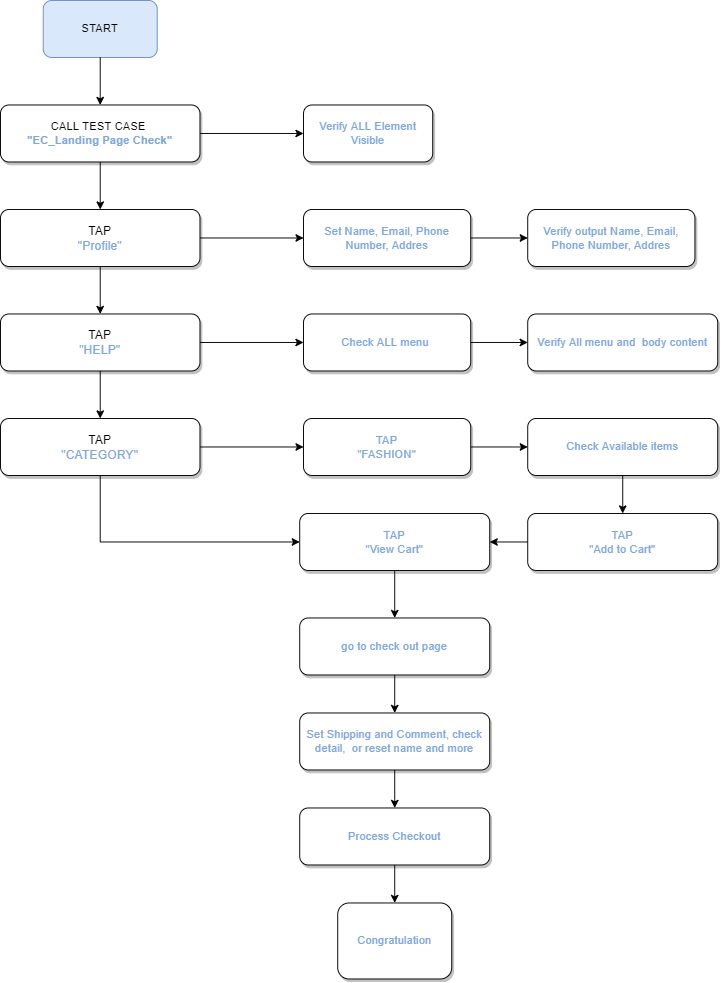

The diagram above was exported from draw.io. Its source (the exported page's mxGraphModel, read from the mxfile embedded in the PNG):
<mxGraphModel dx="868" dy="442" grid="1" gridSize="10" guides="1" tooltips="1" connect="1" arrows="1" fold="1" page="1" pageScale="1" pageWidth="827" pageHeight="1169" math="0" shadow="0">
  <root>
    <mxCell id="0" />
    <mxCell id="1" parent="0" />
    <mxCell id="t-ZKCyk1eKljcXChY6dh-1" value="START" style="rounded=1;whiteSpace=wrap;html=1;fillColor=#dae8fc;strokeColor=#6c8ebf;" vertex="1" parent="1">
      <mxGeometry x="80" y="71" width="120" height="60" as="geometry" />
    </mxCell>
    <mxCell id="t-ZKCyk1eKljcXChY6dh-7" style="edgeStyle=orthogonalEdgeStyle;rounded=0;orthogonalLoop=1;jettySize=auto;html=1;exitX=1;exitY=0.5;exitDx=0;exitDy=0;entryX=0;entryY=0.5;entryDx=0;entryDy=0;fontColor=#7EA6E0;" edge="1" parent="1" source="t-ZKCyk1eKljcXChY6dh-2" target="t-ZKCyk1eKljcXChY6dh-3">
      <mxGeometry relative="1" as="geometry" />
    </mxCell>
    <mxCell id="t-ZKCyk1eKljcXChY6dh-10" style="edgeStyle=orthogonalEdgeStyle;rounded=0;orthogonalLoop=1;jettySize=auto;html=1;exitX=0.5;exitY=1;exitDx=0;exitDy=0;entryX=0.5;entryY=0;entryDx=0;entryDy=0;fontColor=#7EA6E0;" edge="1" parent="1" source="t-ZKCyk1eKljcXChY6dh-2" target="t-ZKCyk1eKljcXChY6dh-8">
      <mxGeometry relative="1" as="geometry" />
    </mxCell>
    <mxCell id="t-ZKCyk1eKljcXChY6dh-2" value="CALL TEST CASE &lt;br&gt;&lt;b&gt;&lt;font color=&quot;#7ea6e0&quot;&gt;&quot;EC_Landing Page Check&quot;&lt;/font&gt;&lt;/b&gt;" style="rounded=1;whiteSpace=wrap;html=1;shadow=1;glass=0;sketch=0;" vertex="1" parent="1">
      <mxGeometry x="35" y="181" width="210" height="60" as="geometry" />
    </mxCell>
    <mxCell id="t-ZKCyk1eKljcXChY6dh-3" value="Verify ALL Element Visible" style="rounded=1;whiteSpace=wrap;html=1;shadow=1;glass=0;sketch=0;fontColor=#7EA6E0;" vertex="1" parent="1">
      <mxGeometry x="354" y="181" width="136" height="60" as="geometry" />
    </mxCell>
    <mxCell id="t-ZKCyk1eKljcXChY6dh-5" value="" style="endArrow=classic;html=1;rounded=0;fontColor=#7EA6E0;entryX=0.5;entryY=0;entryDx=0;entryDy=0;" edge="1" parent="1" target="t-ZKCyk1eKljcXChY6dh-2">
      <mxGeometry width="50" height="50" relative="1" as="geometry">
        <mxPoint x="140" y="131" as="sourcePoint" />
        <mxPoint x="190" y="81" as="targetPoint" />
      </mxGeometry>
    </mxCell>
    <mxCell id="t-ZKCyk1eKljcXChY6dh-13" style="edgeStyle=orthogonalEdgeStyle;rounded=0;orthogonalLoop=1;jettySize=auto;html=1;exitX=1;exitY=0.5;exitDx=0;exitDy=0;entryX=0;entryY=0.5;entryDx=0;entryDy=0;fontColor=#7EA6E0;" edge="1" parent="1" source="t-ZKCyk1eKljcXChY6dh-8" target="t-ZKCyk1eKljcXChY6dh-11">
      <mxGeometry relative="1" as="geometry" />
    </mxCell>
    <mxCell id="t-ZKCyk1eKljcXChY6dh-16" style="edgeStyle=orthogonalEdgeStyle;rounded=0;orthogonalLoop=1;jettySize=auto;html=1;exitX=0.5;exitY=1;exitDx=0;exitDy=0;entryX=0.5;entryY=0;entryDx=0;entryDy=0;fontSize=13;fontColor=#000000;" edge="1" parent="1" source="t-ZKCyk1eKljcXChY6dh-8" target="t-ZKCyk1eKljcXChY6dh-15">
      <mxGeometry relative="1" as="geometry" />
    </mxCell>
    <mxCell id="t-ZKCyk1eKljcXChY6dh-8" value="&lt;font style=&quot;font-size: 13px;&quot;&gt;TAP&lt;br&gt;&lt;font color=&quot;#7ea6e0&quot;&gt;&quot;Profile&quot;&lt;/font&gt;&lt;/font&gt;" style="rounded=1;whiteSpace=wrap;html=1;shadow=1;glass=0;sketch=0;" vertex="1" parent="1">
      <mxGeometry x="35" y="291" width="210" height="60" as="geometry" />
    </mxCell>
    <mxCell id="t-ZKCyk1eKljcXChY6dh-14" style="edgeStyle=orthogonalEdgeStyle;rounded=0;orthogonalLoop=1;jettySize=auto;html=1;exitX=1;exitY=0.5;exitDx=0;exitDy=0;entryX=0;entryY=0.5;entryDx=0;entryDy=0;fontColor=#7EA6E0;" edge="1" parent="1" source="t-ZKCyk1eKljcXChY6dh-11" target="t-ZKCyk1eKljcXChY6dh-12">
      <mxGeometry relative="1" as="geometry" />
    </mxCell>
    <mxCell id="t-ZKCyk1eKljcXChY6dh-11" value="Set Name, Email, Phone Number, Addres" style="rounded=1;whiteSpace=wrap;html=1;shadow=1;glass=0;sketch=0;fontColor=#7EA6E0;" vertex="1" parent="1">
      <mxGeometry x="354" y="291" width="176" height="60" as="geometry" />
    </mxCell>
    <mxCell id="t-ZKCyk1eKljcXChY6dh-12" value="Verify output Name, Email, Phone Number, Addres" style="rounded=1;whiteSpace=wrap;html=1;shadow=1;glass=0;sketch=0;fontColor=#7EA6E0;" vertex="1" parent="1">
      <mxGeometry x="590" y="291" width="176" height="60" as="geometry" />
    </mxCell>
    <mxCell id="t-ZKCyk1eKljcXChY6dh-18" style="edgeStyle=orthogonalEdgeStyle;rounded=0;orthogonalLoop=1;jettySize=auto;html=1;exitX=1;exitY=0.5;exitDx=0;exitDy=0;entryX=0;entryY=0.5;entryDx=0;entryDy=0;fontSize=13;fontColor=#000000;" edge="1" parent="1" source="t-ZKCyk1eKljcXChY6dh-15" target="t-ZKCyk1eKljcXChY6dh-17">
      <mxGeometry relative="1" as="geometry" />
    </mxCell>
    <mxCell id="t-ZKCyk1eKljcXChY6dh-23" style="edgeStyle=orthogonalEdgeStyle;rounded=0;orthogonalLoop=1;jettySize=auto;html=1;exitX=0.5;exitY=1;exitDx=0;exitDy=0;entryX=0.5;entryY=0;entryDx=0;entryDy=0;fontSize=13;fontColor=#000000;" edge="1" parent="1" source="t-ZKCyk1eKljcXChY6dh-15" target="t-ZKCyk1eKljcXChY6dh-22">
      <mxGeometry relative="1" as="geometry" />
    </mxCell>
    <mxCell id="t-ZKCyk1eKljcXChY6dh-15" value="&lt;font style=&quot;font-size: 13px;&quot;&gt;TAP&lt;br&gt;&lt;font color=&quot;#7ea6e0&quot;&gt;&quot;HELP&quot;&lt;/font&gt;&lt;/font&gt;" style="rounded=1;whiteSpace=wrap;html=1;shadow=1;glass=0;sketch=0;" vertex="1" parent="1">
      <mxGeometry x="35" y="401" width="210" height="60" as="geometry" />
    </mxCell>
    <mxCell id="t-ZKCyk1eKljcXChY6dh-20" style="edgeStyle=orthogonalEdgeStyle;rounded=0;orthogonalLoop=1;jettySize=auto;html=1;exitX=1;exitY=0.5;exitDx=0;exitDy=0;entryX=0;entryY=0.5;entryDx=0;entryDy=0;fontSize=13;fontColor=#000000;" edge="1" parent="1" source="t-ZKCyk1eKljcXChY6dh-17" target="t-ZKCyk1eKljcXChY6dh-19">
      <mxGeometry relative="1" as="geometry" />
    </mxCell>
    <mxCell id="t-ZKCyk1eKljcXChY6dh-17" value="Check ALL menu&amp;nbsp;" style="rounded=1;whiteSpace=wrap;html=1;shadow=1;glass=0;sketch=0;fontColor=#7EA6E0;" vertex="1" parent="1">
      <mxGeometry x="354" y="401" width="176" height="60" as="geometry" />
    </mxCell>
    <mxCell id="t-ZKCyk1eKljcXChY6dh-19" value="Verify All menu and&amp;nbsp; body content" style="rounded=1;whiteSpace=wrap;html=1;shadow=1;glass=0;sketch=0;fontColor=#7EA6E0;" vertex="1" parent="1">
      <mxGeometry x="590" y="401" width="200" height="60" as="geometry" />
    </mxCell>
    <mxCell id="t-ZKCyk1eKljcXChY6dh-25" style="edgeStyle=orthogonalEdgeStyle;rounded=0;orthogonalLoop=1;jettySize=auto;html=1;exitX=1;exitY=0.5;exitDx=0;exitDy=0;fontSize=13;fontColor=#000000;" edge="1" parent="1" source="t-ZKCyk1eKljcXChY6dh-22" target="t-ZKCyk1eKljcXChY6dh-24">
      <mxGeometry relative="1" as="geometry" />
    </mxCell>
    <mxCell id="t-ZKCyk1eKljcXChY6dh-32" style="edgeStyle=orthogonalEdgeStyle;rounded=0;orthogonalLoop=1;jettySize=auto;html=1;exitX=0.5;exitY=1;exitDx=0;exitDy=0;entryX=0;entryY=0.5;entryDx=0;entryDy=0;fontSize=13;fontColor=#000000;" edge="1" parent="1" source="t-ZKCyk1eKljcXChY6dh-22" target="t-ZKCyk1eKljcXChY6dh-30">
      <mxGeometry relative="1" as="geometry" />
    </mxCell>
    <mxCell id="t-ZKCyk1eKljcXChY6dh-22" value="&lt;font style=&quot;font-size: 13px;&quot;&gt;TAP&lt;br&gt;&lt;font color=&quot;#7ea6e0&quot;&gt;&quot;CATEGORY&quot;&lt;/font&gt;&lt;/font&gt;" style="rounded=1;whiteSpace=wrap;html=1;shadow=1;glass=0;sketch=0;" vertex="1" parent="1">
      <mxGeometry x="35" y="511" width="210" height="60" as="geometry" />
    </mxCell>
    <mxCell id="t-ZKCyk1eKljcXChY6dh-27" style="edgeStyle=orthogonalEdgeStyle;rounded=0;orthogonalLoop=1;jettySize=auto;html=1;exitX=1;exitY=0.5;exitDx=0;exitDy=0;fontSize=13;fontColor=#000000;" edge="1" parent="1" source="t-ZKCyk1eKljcXChY6dh-24" target="t-ZKCyk1eKljcXChY6dh-26">
      <mxGeometry relative="1" as="geometry" />
    </mxCell>
    <mxCell id="t-ZKCyk1eKljcXChY6dh-24" value="TAP&lt;br&gt;&quot;FASHION&quot;" style="rounded=1;whiteSpace=wrap;html=1;shadow=1;glass=0;sketch=0;fontColor=#7EA6E0;" vertex="1" parent="1">
      <mxGeometry x="354" y="511" width="176" height="60" as="geometry" />
    </mxCell>
    <mxCell id="t-ZKCyk1eKljcXChY6dh-29" value="" style="edgeStyle=orthogonalEdgeStyle;rounded=0;orthogonalLoop=1;jettySize=auto;html=1;fontSize=13;fontColor=#000000;" edge="1" parent="1" source="t-ZKCyk1eKljcXChY6dh-26" target="t-ZKCyk1eKljcXChY6dh-28">
      <mxGeometry relative="1" as="geometry" />
    </mxCell>
    <mxCell id="t-ZKCyk1eKljcXChY6dh-26" value="Check Available items" style="rounded=1;whiteSpace=wrap;html=1;shadow=1;glass=0;sketch=0;fontColor=#7EA6E0;" vertex="1" parent="1">
      <mxGeometry x="590" y="511" width="200" height="60" as="geometry" />
    </mxCell>
    <mxCell id="t-ZKCyk1eKljcXChY6dh-31" style="edgeStyle=orthogonalEdgeStyle;rounded=0;orthogonalLoop=1;jettySize=auto;html=1;exitX=0;exitY=0.5;exitDx=0;exitDy=0;entryX=1;entryY=0.5;entryDx=0;entryDy=0;fontSize=13;fontColor=#000000;" edge="1" parent="1" source="t-ZKCyk1eKljcXChY6dh-28" target="t-ZKCyk1eKljcXChY6dh-30">
      <mxGeometry relative="1" as="geometry" />
    </mxCell>
    <mxCell id="t-ZKCyk1eKljcXChY6dh-28" value="TAP&lt;br&gt;&quot;Add to Cart&quot;" style="rounded=1;whiteSpace=wrap;html=1;shadow=1;glass=0;sketch=0;fontColor=#7EA6E0;" vertex="1" parent="1">
      <mxGeometry x="590" y="611" width="200" height="60" as="geometry" />
    </mxCell>
    <mxCell id="t-ZKCyk1eKljcXChY6dh-34" style="edgeStyle=orthogonalEdgeStyle;rounded=0;orthogonalLoop=1;jettySize=auto;html=1;exitX=0.5;exitY=1;exitDx=0;exitDy=0;entryX=0.5;entryY=0;entryDx=0;entryDy=0;fontSize=13;fontColor=#000000;" edge="1" parent="1" source="t-ZKCyk1eKljcXChY6dh-30" target="t-ZKCyk1eKljcXChY6dh-33">
      <mxGeometry relative="1" as="geometry" />
    </mxCell>
    <mxCell id="t-ZKCyk1eKljcXChY6dh-30" value="TAP&lt;br&gt;&quot;View Cart&quot;" style="rounded=1;whiteSpace=wrap;html=1;shadow=1;glass=0;sketch=0;fontColor=#7EA6E0;" vertex="1" parent="1">
      <mxGeometry x="350" y="611" width="200" height="60" as="geometry" />
    </mxCell>
    <mxCell id="t-ZKCyk1eKljcXChY6dh-36" style="edgeStyle=orthogonalEdgeStyle;rounded=0;orthogonalLoop=1;jettySize=auto;html=1;exitX=0.5;exitY=1;exitDx=0;exitDy=0;fontSize=13;fontColor=#000000;" edge="1" parent="1" source="t-ZKCyk1eKljcXChY6dh-33" target="t-ZKCyk1eKljcXChY6dh-35">
      <mxGeometry relative="1" as="geometry" />
    </mxCell>
    <mxCell id="t-ZKCyk1eKljcXChY6dh-33" value="go to check out page" style="rounded=1;whiteSpace=wrap;html=1;shadow=1;glass=0;sketch=0;fontColor=#7EA6E0;" vertex="1" parent="1">
      <mxGeometry x="350" y="721" width="200" height="60" as="geometry" />
    </mxCell>
    <mxCell id="t-ZKCyk1eKljcXChY6dh-38" style="edgeStyle=orthogonalEdgeStyle;rounded=0;orthogonalLoop=1;jettySize=auto;html=1;exitX=0.5;exitY=1;exitDx=0;exitDy=0;entryX=0.5;entryY=0;entryDx=0;entryDy=0;fontSize=13;fontColor=#000000;" edge="1" parent="1" source="t-ZKCyk1eKljcXChY6dh-35" target="t-ZKCyk1eKljcXChY6dh-37">
      <mxGeometry relative="1" as="geometry" />
    </mxCell>
    <mxCell id="t-ZKCyk1eKljcXChY6dh-35" value="Set Shipping and Comment, check detail,&amp;nbsp; or reset name and more" style="rounded=1;whiteSpace=wrap;html=1;shadow=1;glass=0;sketch=0;fontColor=#7EA6E0;" vertex="1" parent="1">
      <mxGeometry x="350" y="821" width="200" height="60" as="geometry" />
    </mxCell>
    <mxCell id="t-ZKCyk1eKljcXChY6dh-40" style="edgeStyle=orthogonalEdgeStyle;rounded=0;orthogonalLoop=1;jettySize=auto;html=1;exitX=0.5;exitY=1;exitDx=0;exitDy=0;entryX=0.5;entryY=0;entryDx=0;entryDy=0;fontSize=13;fontColor=#000000;" edge="1" parent="1" source="t-ZKCyk1eKljcXChY6dh-37" target="t-ZKCyk1eKljcXChY6dh-39">
      <mxGeometry relative="1" as="geometry" />
    </mxCell>
    <mxCell id="t-ZKCyk1eKljcXChY6dh-37" value="Process Checkout" style="rounded=1;whiteSpace=wrap;html=1;shadow=1;glass=0;sketch=0;fontColor=#7EA6E0;" vertex="1" parent="1">
      <mxGeometry x="350" y="921" width="200" height="60" as="geometry" />
    </mxCell>
    <mxCell id="t-ZKCyk1eKljcXChY6dh-39" value="Congratulation" style="rounded=1;whiteSpace=wrap;html=1;shadow=1;glass=0;sketch=0;fontColor=#7EA6E0;" vertex="1" parent="1">
      <mxGeometry x="390" y="1021" width="120" height="80" as="geometry" />
    </mxCell>
  </root>
</mxGraphModel>